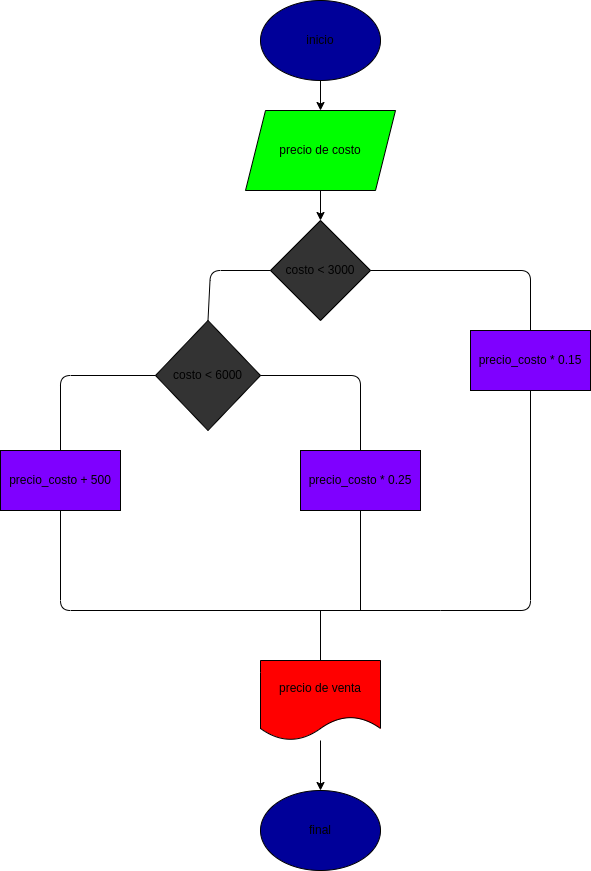

The diagram above was exported from draw.io. Its source (the exported page's mxGraphModel, read from the mxfile embedded in the PNG):
<mxGraphModel dx="355" dy="382" grid="1" gridSize="10" guides="1" tooltips="1" connect="1" arrows="1" fold="1" page="1" pageScale="1" pageWidth="827" pageHeight="1169" math="0" shadow="0">
  <root>
    <mxCell id="0" />
    <mxCell id="1" parent="0" />
    <mxCell id="13" value="" style="edgeStyle=none;html=1;" edge="1" parent="1" source="2" target="3">
      <mxGeometry relative="1" as="geometry" />
    </mxCell>
    <mxCell id="2" value="inicio" style="ellipse;whiteSpace=wrap;html=1;fillColor=#000099;" vertex="1" parent="1">
      <mxGeometry x="340" y="30" width="120" height="80" as="geometry" />
    </mxCell>
    <mxCell id="14" value="" style="edgeStyle=none;html=1;" edge="1" parent="1" source="3" target="4">
      <mxGeometry relative="1" as="geometry" />
    </mxCell>
    <mxCell id="3" value="precio de costo" style="shape=parallelogram;perimeter=parallelogramPerimeter;whiteSpace=wrap;html=1;fixedSize=1;fillColor=#00FF00;" vertex="1" parent="1">
      <mxGeometry x="325" y="140" width="150" height="80" as="geometry" />
    </mxCell>
    <mxCell id="4" value="costo &amp;lt; 3000" style="rhombus;whiteSpace=wrap;html=1;fillColor=#333333;" vertex="1" parent="1">
      <mxGeometry x="350" y="250" width="100" height="100" as="geometry" />
    </mxCell>
    <mxCell id="6" value="costo &amp;lt; 6000" style="rhombus;whiteSpace=wrap;html=1;fillColor=#333333;" vertex="1" parent="1">
      <mxGeometry x="235" y="350" width="105" height="110" as="geometry" />
    </mxCell>
    <mxCell id="9" value="" style="endArrow=none;html=1;exitX=0.5;exitY=0;exitDx=0;exitDy=0;entryX=1;entryY=0.5;entryDx=0;entryDy=0;" edge="1" parent="1" target="6">
      <mxGeometry width="50" height="50" relative="1" as="geometry">
        <mxPoint x="440" y="480" as="sourcePoint" />
        <mxPoint x="440" y="440" as="targetPoint" />
        <Array as="points">
          <mxPoint x="440" y="405" />
        </Array>
      </mxGeometry>
    </mxCell>
    <mxCell id="10" value="" style="endArrow=none;html=1;exitX=0.5;exitY=0;exitDx=0;exitDy=0;entryX=0;entryY=0.5;entryDx=0;entryDy=0;" edge="1" parent="1" target="6">
      <mxGeometry width="50" height="50" relative="1" as="geometry">
        <mxPoint x="140" y="480" as="sourcePoint" />
        <mxPoint x="440" y="440" as="targetPoint" />
        <Array as="points">
          <mxPoint x="140" y="405" />
        </Array>
      </mxGeometry>
    </mxCell>
    <mxCell id="11" value="" style="endArrow=none;html=1;entryX=1;entryY=0.5;entryDx=0;entryDy=0;exitX=0.5;exitY=0;exitDx=0;exitDy=0;" edge="1" parent="1" target="4">
      <mxGeometry width="50" height="50" relative="1" as="geometry">
        <mxPoint x="610" y="365" as="sourcePoint" />
        <mxPoint x="440" y="440" as="targetPoint" />
        <Array as="points">
          <mxPoint x="610" y="300" />
        </Array>
      </mxGeometry>
    </mxCell>
    <mxCell id="12" value="" style="endArrow=none;html=1;entryX=0;entryY=0.5;entryDx=0;entryDy=0;exitX=0.5;exitY=0;exitDx=0;exitDy=0;" edge="1" parent="1" source="6" target="4">
      <mxGeometry width="50" height="50" relative="1" as="geometry">
        <mxPoint x="390" y="490" as="sourcePoint" />
        <mxPoint x="440" y="440" as="targetPoint" />
        <Array as="points">
          <mxPoint x="290" y="300" />
        </Array>
      </mxGeometry>
    </mxCell>
    <mxCell id="15" value="precio_costo * 0.15" style="rounded=0;whiteSpace=wrap;html=1;fillColor=#7F00FF;" vertex="1" parent="1">
      <mxGeometry x="550" y="360" width="120" height="60" as="geometry" />
    </mxCell>
    <mxCell id="16" value="precio_costo * 0.25" style="rounded=0;whiteSpace=wrap;html=1;fillColor=#7F00FF;" vertex="1" parent="1">
      <mxGeometry x="380" y="480" width="120" height="60" as="geometry" />
    </mxCell>
    <mxCell id="17" value="precio_costo + 500" style="rounded=0;whiteSpace=wrap;html=1;fillColor=#7F00FF;" vertex="1" parent="1">
      <mxGeometry x="80" y="480" width="120" height="60" as="geometry" />
    </mxCell>
    <mxCell id="18" value="" style="endArrow=none;html=1;exitX=0.5;exitY=1;exitDx=0;exitDy=0;" edge="1" parent="1" source="17">
      <mxGeometry width="50" height="50" relative="1" as="geometry">
        <mxPoint x="390" y="470" as="sourcePoint" />
        <mxPoint x="520" y="640" as="targetPoint" />
        <Array as="points">
          <mxPoint x="140" y="640" />
        </Array>
      </mxGeometry>
    </mxCell>
    <mxCell id="19" value="" style="endArrow=none;html=1;" edge="1" parent="1">
      <mxGeometry width="50" height="50" relative="1" as="geometry">
        <mxPoint x="440" y="640" as="sourcePoint" />
        <mxPoint x="440" y="540" as="targetPoint" />
      </mxGeometry>
    </mxCell>
    <mxCell id="20" value="" style="endArrow=none;html=1;entryX=0.5;entryY=1;entryDx=0;entryDy=0;" edge="1" parent="1" target="15">
      <mxGeometry width="50" height="50" relative="1" as="geometry">
        <mxPoint x="520" y="640" as="sourcePoint" />
        <mxPoint x="440" y="420" as="targetPoint" />
        <Array as="points">
          <mxPoint x="610" y="640" />
        </Array>
      </mxGeometry>
    </mxCell>
    <mxCell id="24" value="" style="edgeStyle=none;html=1;" edge="1" parent="1" source="21" target="22">
      <mxGeometry relative="1" as="geometry" />
    </mxCell>
    <mxCell id="21" value="precio de venta" style="shape=document;whiteSpace=wrap;html=1;boundedLbl=1;fillColor=#FF0000;" vertex="1" parent="1">
      <mxGeometry x="340" y="690" width="120" height="80" as="geometry" />
    </mxCell>
    <mxCell id="22" value="final" style="ellipse;whiteSpace=wrap;html=1;fillColor=#000099;" vertex="1" parent="1">
      <mxGeometry x="340" y="820" width="120" height="80" as="geometry" />
    </mxCell>
    <mxCell id="23" value="" style="endArrow=none;html=1;exitX=0.5;exitY=0;exitDx=0;exitDy=0;" edge="1" parent="1" source="21">
      <mxGeometry width="50" height="50" relative="1" as="geometry">
        <mxPoint x="390" y="740" as="sourcePoint" />
        <mxPoint x="400" y="640" as="targetPoint" />
      </mxGeometry>
    </mxCell>
  </root>
</mxGraphModel>